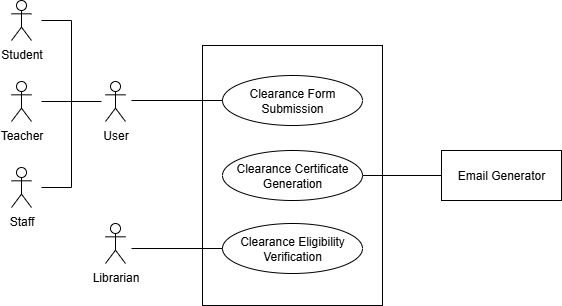

The diagram above was exported from draw.io. Its source (the exported page's mxGraphModel, read from the mxfile embedded in the PNG):
<mxGraphModel dx="599" dy="-346" grid="1" gridSize="10" guides="1" tooltips="1" connect="1" arrows="1" fold="1" page="1" pageScale="1" pageWidth="827" pageHeight="1169" math="0" shadow="0">
  <root>
    <mxCell id="0" />
    <mxCell id="1" parent="0" />
    <mxCell id="cqBweT367echBPtiK1-d-1" value="" style="rounded=0;whiteSpace=wrap;html=1;" vertex="1" parent="1">
      <mxGeometry x="1831" y="1402" width="180" height="260" as="geometry" />
    </mxCell>
    <mxCell id="cqBweT367echBPtiK1-d-2" value="Clearance Form Submission" style="ellipse;whiteSpace=wrap;html=1;" vertex="1" parent="1">
      <mxGeometry x="1851" y="1432" width="140" height="50" as="geometry" />
    </mxCell>
    <mxCell id="cqBweT367echBPtiK1-d-3" value="Clearance Eligibility Verification" style="ellipse;whiteSpace=wrap;html=1;" vertex="1" parent="1">
      <mxGeometry x="1851" y="1580" width="140" height="50" as="geometry" />
    </mxCell>
    <mxCell id="cqBweT367echBPtiK1-d-4" value="Clearance Certificate Generation" style="ellipse;whiteSpace=wrap;html=1;" vertex="1" parent="1">
      <mxGeometry x="1851" y="1507" width="140" height="50" as="geometry" />
    </mxCell>
    <mxCell id="cqBweT367echBPtiK1-d-5" value="Email&amp;nbsp;Generator" style="rounded=0;whiteSpace=wrap;html=1;" vertex="1" parent="1">
      <mxGeometry x="2070" y="1507" width="120" height="50" as="geometry" />
    </mxCell>
    <mxCell id="cqBweT367echBPtiK1-d-6" value="" style="endArrow=none;html=1;rounded=0;entryX=0;entryY=0.5;entryDx=0;entryDy=0;" edge="1" parent="1" target="cqBweT367echBPtiK1-d-2">
      <mxGeometry width="50" height="50" relative="1" as="geometry">
        <mxPoint x="1760" y="1457" as="sourcePoint" />
        <mxPoint x="1775" y="1402" as="targetPoint" />
      </mxGeometry>
    </mxCell>
    <mxCell id="cqBweT367echBPtiK1-d-7" value="" style="endArrow=none;html=1;rounded=0;exitX=1;exitY=0.5;exitDx=0;exitDy=0;entryX=0;entryY=0.5;entryDx=0;entryDy=0;" edge="1" parent="1" source="cqBweT367echBPtiK1-d-4" target="cqBweT367echBPtiK1-d-5">
      <mxGeometry width="50" height="50" relative="1" as="geometry">
        <mxPoint x="1991" y="1592" as="sourcePoint" />
        <mxPoint x="2087" y="1542" as="targetPoint" />
      </mxGeometry>
    </mxCell>
    <mxCell id="cqBweT367echBPtiK1-d-8" value="" style="endArrow=none;html=1;rounded=0;entryX=0;entryY=0.5;entryDx=0;entryDy=0;" edge="1" parent="1" target="cqBweT367echBPtiK1-d-3">
      <mxGeometry width="50" height="50" relative="1" as="geometry">
        <mxPoint x="1760" y="1605" as="sourcePoint" />
        <mxPoint x="1851" y="1492" as="targetPoint" />
      </mxGeometry>
    </mxCell>
    <mxCell id="cqBweT367echBPtiK1-d-17" value="Librarian" style="shape=umlActor;verticalLabelPosition=bottom;verticalAlign=top;html=1;outlineConnect=0;" vertex="1" parent="1">
      <mxGeometry x="1734" y="1580" width="20" height="40" as="geometry" />
    </mxCell>
    <mxCell id="cqBweT367echBPtiK1-d-18" value="User" style="shape=umlActor;verticalLabelPosition=bottom;verticalAlign=top;html=1;outlineConnect=0;" vertex="1" parent="1">
      <mxGeometry x="1734" y="1438" width="20" height="40" as="geometry" />
    </mxCell>
    <mxCell id="cqBweT367echBPtiK1-d-19" value="Student" style="shape=umlActor;verticalLabelPosition=bottom;verticalAlign=top;html=1;outlineConnect=0;" vertex="1" parent="1">
      <mxGeometry x="1640" y="1357" width="20" height="40" as="geometry" />
    </mxCell>
    <mxCell id="cqBweT367echBPtiK1-d-20" value="Teacher" style="shape=umlActor;verticalLabelPosition=bottom;verticalAlign=top;html=1;outlineConnect=0;" vertex="1" parent="1">
      <mxGeometry x="1640" y="1438" width="20" height="40" as="geometry" />
    </mxCell>
    <mxCell id="cqBweT367echBPtiK1-d-21" value="Staff" style="shape=umlActor;verticalLabelPosition=bottom;verticalAlign=top;html=1;outlineConnect=0;" vertex="1" parent="1">
      <mxGeometry x="1640" y="1524" width="20" height="40" as="geometry" />
    </mxCell>
    <mxCell id="cqBweT367echBPtiK1-d-22" value="" style="endArrow=none;html=1;rounded=0;" edge="1" parent="1">
      <mxGeometry width="50" height="50" relative="1" as="geometry">
        <mxPoint x="1700" y="1544" as="sourcePoint" />
        <mxPoint x="1700" y="1377" as="targetPoint" />
      </mxGeometry>
    </mxCell>
    <mxCell id="cqBweT367echBPtiK1-d-23" value="" style="endArrow=none;html=1;rounded=0;" edge="1" parent="1">
      <mxGeometry width="50" height="50" relative="1" as="geometry">
        <mxPoint x="1670" y="1377" as="sourcePoint" />
        <mxPoint x="1700" y="1377" as="targetPoint" />
      </mxGeometry>
    </mxCell>
    <mxCell id="cqBweT367echBPtiK1-d-24" value="" style="endArrow=none;html=1;rounded=0;" edge="1" parent="1">
      <mxGeometry width="50" height="50" relative="1" as="geometry">
        <mxPoint x="1700" y="1544" as="sourcePoint" />
        <mxPoint x="1670" y="1544" as="targetPoint" />
      </mxGeometry>
    </mxCell>
    <mxCell id="cqBweT367echBPtiK1-d-25" value="" style="endArrow=none;html=1;rounded=0;" edge="1" parent="1">
      <mxGeometry width="50" height="50" relative="1" as="geometry">
        <mxPoint x="1670" y="1458" as="sourcePoint" />
        <mxPoint x="1730" y="1458" as="targetPoint" />
      </mxGeometry>
    </mxCell>
  </root>
</mxGraphModel>